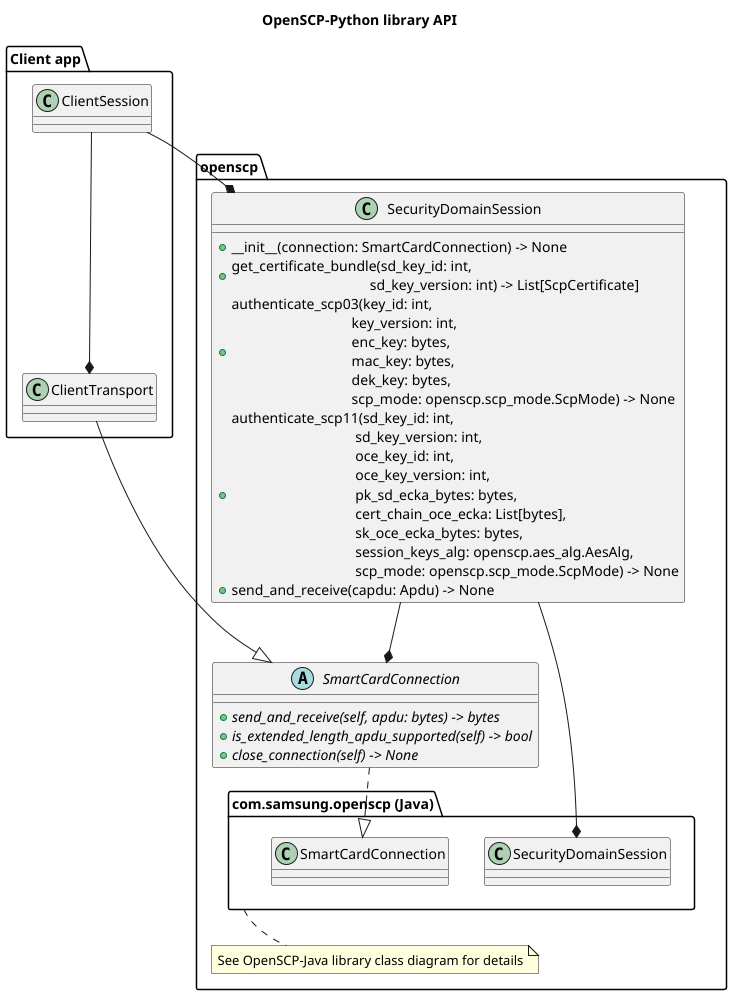

The diagram above was rendered by PlantUML. Its source (embedded in the PNG):
@startuml

set separator none

title OpenSCP-Python library API

package openscp {
    class SecurityDomainSession {
        + __init__(connection: SmartCardConnection) -> None
        + get_certificate_bundle(sd_key_id: int,\n                                      sd_key_version: int) -> List[ScpCertificate]
        + authenticate_scp03(key_id: int,\n                                 key_version: int,\n                                 enc_key: bytes,\n                                 mac_key: bytes,\n                                 dek_key: bytes,\n                                 scp_mode: openscp.scp_mode.ScpMode) -> None
        + authenticate_scp11(sd_key_id: int,\n                                  sd_key_version: int,\n                                  oce_key_id: int,\n                                  oce_key_version: int,\n                                  pk_sd_ecka_bytes: bytes,\n                                  cert_chain_oce_ecka: List[bytes],\n                                  sk_oce_ecka_bytes: bytes,\n                                  session_keys_alg: openscp.aes_alg.AesAlg,\n                                  scp_mode: openscp.scp_mode.ScpMode) -> None
        + send_and_receive(capdu: Apdu) -> None
    }

    abstract class SmartCardConnection {
        + {abstract} send_and_receive(self, apdu: bytes) -> bytes
        + {abstract} is_extended_length_apdu_supported(self) -> bool
        + {abstract} close_connection(self) -> None
    }

    SecurityDomainSession --* SmartCardConnection

    package "com.samsung.openscp (Java)" as openscp_java {
        class "SecurityDomainSession" as java_SecurityDomainSession
        class "SmartCardConnection" as java_SmartCardConnection
    }

    SecurityDomainSession --* java_SecurityDomainSession
    SmartCardConnection ..|> java_SmartCardConnection

    note bottom of openscp_java: See OpenSCP-Java library class diagram for details
}

package "Client app" {
    class ClientSession
    class ClientTransport

    ClientSession --* ClientTransport
}

ClientSession --* SecurityDomainSession
ClientTransport --|> SmartCardConnection

@enduml